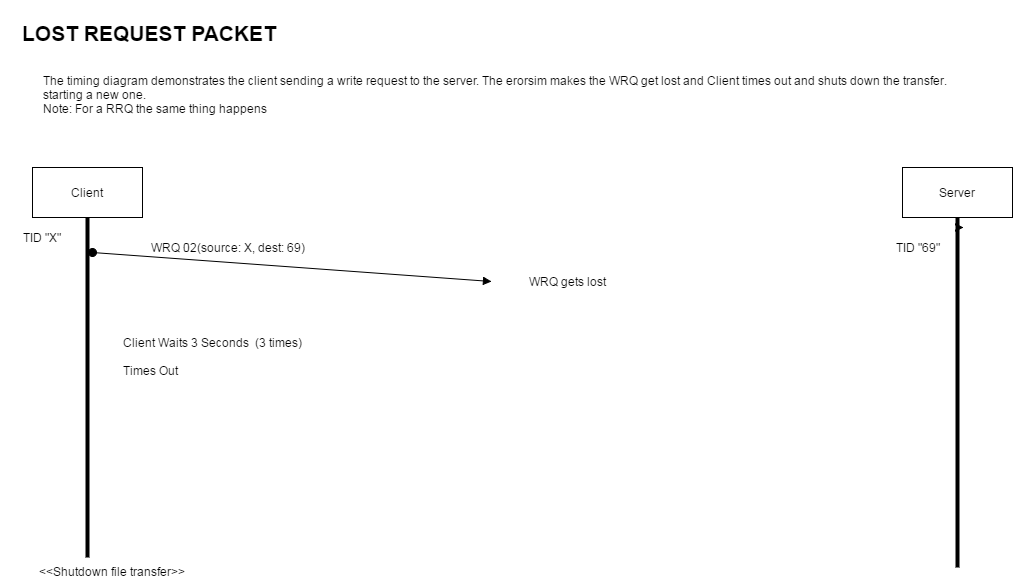

The diagram above was exported from draw.io. Its source (the exported page's mxGraphModel, read from the mxfile embedded in the PNG):
<mxGraphModel dx="1434" dy="760" grid="1" gridSize="10" guides="1" tooltips="1" connect="1" arrows="1" fold="1" page="1" pageScale="1" pageWidth="1169" pageHeight="826" background="#ffffff" math="0">
  <root>
    <mxCell id="0" />
    <mxCell id="1" parent="0" />
    <mxCell id="3" value="" style="line;direction=south;html=1;" parent="1" vertex="1">
      <mxGeometry x="151" y="276" width="10" height="340" as="geometry" />
    </mxCell>
    <mxCell id="8" style="edgeStyle=orthogonalEdgeStyle;rounded=0;html=1;entryX=0;entryY=0.5;entryPerimeter=0;jettySize=auto;orthogonalLoop=1;" parent="1" source="6" target="3" edge="1">
      <mxGeometry relative="1" as="geometry" />
    </mxCell>
    <mxCell id="6" value="Client" style="html=1;rounded=0;strokeColor=#000000;gradientColor=none;" parent="1" vertex="1">
      <mxGeometry x="101" y="226" width="110" height="50" as="geometry" />
    </mxCell>
    <UserObject label="TID &quot;X&quot;" placeholders="1" name="Variable" id="12">
      <mxCell style="text;html=1;strokeColor=none;fillColor=none;align=center;verticalAlign=middle;whiteSpace=wrap;overflow=hidden;rounded=0;" parent="1" vertex="1">
        <mxGeometry x="70" y="286" width="80" height="20" as="geometry" />
      </mxCell>
    </UserObject>
    <mxCell id="17" style="edgeStyle=orthogonalEdgeStyle;rounded=0;html=1;jettySize=auto;orthogonalLoop=1;" parent="1" edge="1">
      <mxGeometry relative="1" as="geometry">
        <mxPoint x="1031" y="286" as="sourcePoint" />
        <mxPoint x="1032" y="286" as="targetPoint" />
      </mxGeometry>
    </mxCell>
    <mxCell id="15" value="Server" style="html=1;rounded=0;strokeColor=#000000;gradientColor=none;" parent="1" vertex="1">
      <mxGeometry x="971" y="226" width="110" height="50" as="geometry" />
    </mxCell>
    <mxCell id="16" value="" style="line;direction=south;html=1;perimeter=backbonePerimeter;points=[];outlineConnect=0;" parent="1" vertex="1">
      <mxGeometry x="1021" y="276" width="10" height="350" as="geometry" />
    </mxCell>
    <mxCell id="21" value="&lt;span&gt;WRQ 02(source: X, dest: 69)&lt;/span&gt;&lt;br&gt;" style="text;html=1;strokeColor=none;fillColor=none;align=center;verticalAlign=middle;whiteSpace=wrap;overflow=hidden;rounded=0;" parent="1" vertex="1">
      <mxGeometry x="161" y="296" width="270" height="20" as="geometry" />
    </mxCell>
    <UserObject label="TID &quot;69&quot;" placeholders="1" name="Variable" id="60">
      <mxCell style="text;html=1;strokeColor=none;fillColor=none;align=center;verticalAlign=middle;whiteSpace=wrap;overflow=hidden;rounded=0;" parent="1" vertex="1">
        <mxGeometry x="946" y="296" width="80" height="20" as="geometry" />
      </mxCell>
    </UserObject>
    <mxCell id="61" value="&amp;lt;&amp;lt;Shutdown file transfer&amp;gt;&amp;gt;" style="text;html=1;strokeColor=none;fillColor=none;align=center;verticalAlign=middle;whiteSpace=wrap;overflow=hidden;rounded=0;" parent="1" vertex="1">
      <mxGeometry x="101" y="620" width="157" height="20" as="geometry" />
    </mxCell>
    <mxCell id="64" value="" style="html=1;verticalAlign=bottom;startArrow=oval;startFill=1;endArrow=block;startSize=8;exitX=0;exitY=0.75;" parent="1" source="21" edge="1">
      <mxGeometry width="60" relative="1" as="geometry">
        <mxPoint x="158" y="296" as="sourcePoint" />
        <mxPoint x="560" y="340" as="targetPoint" />
      </mxGeometry>
    </mxCell>
    <mxCell id="71" value="&lt;font style=&quot;font-size: 21px&quot;&gt;LOST REQUEST PACKET&lt;/font&gt;" style="text;html=1;align=center;fontStyle=1;verticalAlign=middle;spacingLeft=3;spacingRight=3;strokeColor=none;rotatable=0;points=[[0,0.5],[1,0.5]];portConstraint=eastwest;rounded=0;gradientColor=none;" parent="1" vertex="1">
      <mxGeometry x="120" y="60" width="195" height="63" as="geometry" />
    </mxCell>
    <mxCell id="72" value="The timing diagram demonstrates the client sending a write request to the server. The erorsim makes the WRQ get lost and Client&amp;nbsp;&lt;span&gt;times out and shuts down the transfer. starting a new one.&lt;/span&gt;&lt;div&gt;Note: For a RRQ the same thing happens&amp;nbsp;&lt;/div&gt;" style="text;html=1;strokeColor=none;fillColor=none;align=left;verticalAlign=middle;whiteSpace=wrap;overflow=hidden;rounded=0;" parent="1" vertex="1">
      <mxGeometry x="110" y="113" width="949" height="80" as="geometry" />
    </mxCell>
    <mxCell id="75" value="WRQ gets lost" style="text;html=1;resizable=0;points=[];autosize=1;align=left;verticalAlign=top;spacingTop=-4;" vertex="1" parent="1">
      <mxGeometry x="596" y="333" width="90" height="20" as="geometry" />
    </mxCell>
    <mxCell id="76" value="Client Waits 3 Seconds &amp;nbsp;(3 times)&lt;div&gt;&lt;br&gt;&lt;/div&gt;&lt;div&gt;Times Out&lt;/div&gt;" style="text;html=1;resizable=0;points=[];autosize=1;align=left;verticalAlign=top;spacingTop=-4;" vertex="1" parent="1">
      <mxGeometry x="190" y="394" width="190" height="40" as="geometry" />
    </mxCell>
  </root>
</mxGraphModel>